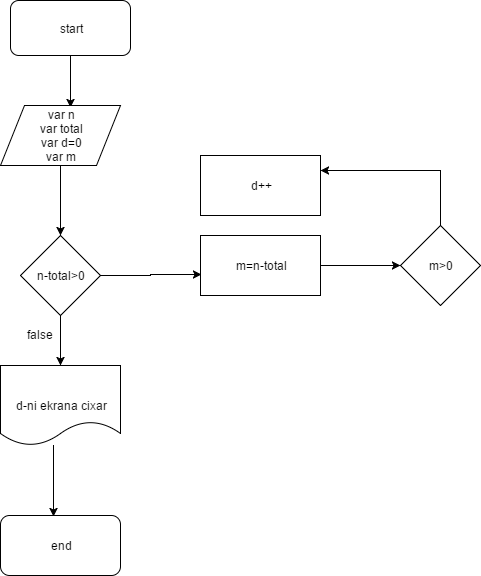

The diagram above was exported from draw.io. Its source (the exported page's mxGraphModel, read from the mxfile embedded in the PNG):
<mxGraphModel dx="872" dy="408" grid="1" gridSize="10" guides="1" tooltips="1" connect="1" arrows="1" fold="1" page="1" pageScale="1" pageWidth="850" pageHeight="1100" background="#ffffff" math="0" shadow="0">
  <root>
    <mxCell id="0" />
    <mxCell id="1" parent="0" />
    <mxCell id="34f69136bf757f26-8" style="edgeStyle=orthogonalEdgeStyle;rounded=0;html=1;entryX=0.583;entryY=0.033;entryPerimeter=0;jettySize=auto;orthogonalLoop=1;" edge="1" parent="1" source="34f69136bf757f26-1" target="34f69136bf757f26-2">
      <mxGeometry relative="1" as="geometry" />
    </mxCell>
    <mxCell id="34f69136bf757f26-1" value="start" style="rounded=1;whiteSpace=wrap;html=1;" vertex="1" parent="1">
      <mxGeometry x="290" y="45" width="120" height="55" as="geometry" />
    </mxCell>
    <mxCell id="34f69136bf757f26-10" style="edgeStyle=orthogonalEdgeStyle;rounded=0;html=1;jettySize=auto;orthogonalLoop=1;" edge="1" parent="1" source="34f69136bf757f26-2" target="34f69136bf757f26-9">
      <mxGeometry relative="1" as="geometry" />
    </mxCell>
    <mxCell id="34f69136bf757f26-2" value="var n&lt;div&gt;var total&lt;/div&gt;&lt;div&gt;var d=0&lt;/div&gt;&lt;div&gt;var m&lt;/div&gt;" style="shape=parallelogram;whiteSpace=wrap;html=1;" vertex="1" parent="1">
      <mxGeometry x="280" y="150" width="120" height="60" as="geometry" />
    </mxCell>
    <mxCell id="34f69136bf757f26-13" style="edgeStyle=orthogonalEdgeStyle;rounded=0;html=1;jettySize=auto;orthogonalLoop=1;" edge="1" parent="1" source="34f69136bf757f26-9" target="34f69136bf757f26-12">
      <mxGeometry relative="1" as="geometry" />
    </mxCell>
    <mxCell id="34f69136bf757f26-19" style="edgeStyle=orthogonalEdgeStyle;rounded=0;html=1;entryX=0.008;entryY=0.65;entryPerimeter=0;jettySize=auto;orthogonalLoop=1;" edge="1" parent="1" source="34f69136bf757f26-9" target="34f69136bf757f26-15">
      <mxGeometry relative="1" as="geometry" />
    </mxCell>
    <mxCell id="34f69136bf757f26-9" value="n-total&amp;gt;0" style="rhombus;whiteSpace=wrap;html=1;" vertex="1" parent="1">
      <mxGeometry x="300" y="280" width="80" height="80" as="geometry" />
    </mxCell>
    <mxCell id="34f69136bf757f26-27" style="edgeStyle=orthogonalEdgeStyle;rounded=0;html=1;entryX=0.442;entryY=0.017;entryPerimeter=0;jettySize=auto;orthogonalLoop=1;" edge="1" parent="1" source="34f69136bf757f26-12" target="34f69136bf757f26-24">
      <mxGeometry relative="1" as="geometry">
        <Array as="points">
          <mxPoint x="333" y="510" />
          <mxPoint x="333" y="510" />
        </Array>
      </mxGeometry>
    </mxCell>
    <mxCell id="34f69136bf757f26-12" value="d-ni ekrana cixar" style="shape=document;whiteSpace=wrap;html=1;" vertex="1" parent="1">
      <mxGeometry x="280" y="410" width="120" height="80" as="geometry" />
    </mxCell>
    <mxCell id="34f69136bf757f26-14" value="false" style="text;html=1;resizable=0;points=[];autosize=1;align=left;verticalAlign=top;spacingTop=-4;" vertex="1" parent="1">
      <mxGeometry x="305" y="370" width="40" height="20" as="geometry" />
    </mxCell>
    <mxCell id="34f69136bf757f26-21" style="edgeStyle=orthogonalEdgeStyle;rounded=0;html=1;jettySize=auto;orthogonalLoop=1;" edge="1" parent="1" source="34f69136bf757f26-15" target="34f69136bf757f26-20">
      <mxGeometry relative="1" as="geometry" />
    </mxCell>
    <mxCell id="34f69136bf757f26-15" value="m=n-total" style="rounded=0;whiteSpace=wrap;html=1;" vertex="1" parent="1">
      <mxGeometry x="480" y="280" width="120" height="60" as="geometry" />
    </mxCell>
    <mxCell id="34f69136bf757f26-23" style="edgeStyle=orthogonalEdgeStyle;rounded=0;html=1;entryX=1;entryY=0.25;jettySize=auto;orthogonalLoop=1;" edge="1" parent="1" source="34f69136bf757f26-20" target="34f69136bf757f26-22">
      <mxGeometry relative="1" as="geometry">
        <Array as="points">
          <mxPoint x="720" y="215" />
        </Array>
      </mxGeometry>
    </mxCell>
    <mxCell id="34f69136bf757f26-20" value="m&amp;gt;0" style="rhombus;whiteSpace=wrap;html=1;" vertex="1" parent="1">
      <mxGeometry x="680" y="270" width="80" height="80" as="geometry" />
    </mxCell>
    <mxCell id="34f69136bf757f26-22" value="d++" style="rounded=0;whiteSpace=wrap;html=1;" vertex="1" parent="1">
      <mxGeometry x="480" y="200" width="120" height="60" as="geometry" />
    </mxCell>
    <mxCell id="34f69136bf757f26-24" value="end" style="rounded=1;whiteSpace=wrap;html=1;" vertex="1" parent="1">
      <mxGeometry x="280" y="560" width="120" height="60" as="geometry" />
    </mxCell>
  </root>
</mxGraphModel>